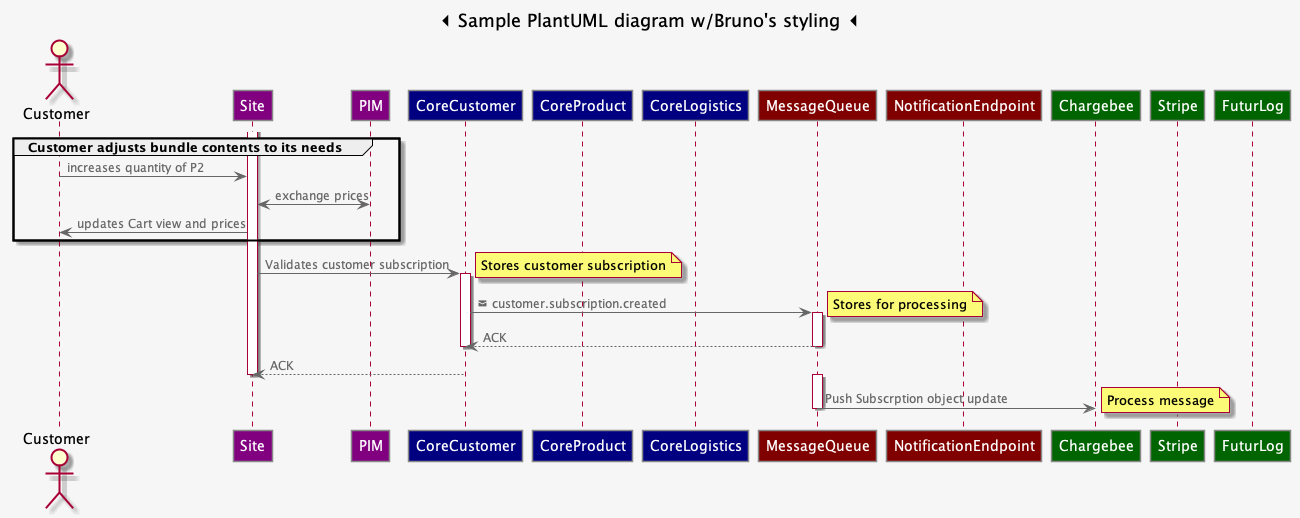

The diagram above was rendered by PlantUML. Its source (embedded in the PNG):
@startuml


skinparam monochrome false
skinparam backgroundColor #F6F6F6
skinparam handwritten false

skinparam participant {
  StereotypeFontSize 12
  BackgroundColor #555555
  FontColor white
  BorderColor #888888
  shadowing false
}

skinparam Arrow {
  Color #666666
  FontColor #666666
  FontSize 12
}

hide unlinked
actor Customer
participant Site #purple
participant PIM #purple
participant CoreCustomer #navy
participant CoreProduct #navy
participant CoreLogistics #navy

participant CoreLogistics #navy
participant MessageQueue #maroon
participant NotificationEndpoint #maroon

participant Chargebee #darkgreen
participant Stripe #darkgreen
participant FuturLog  #darkgreen


show unlinked
title <&caret-left> Sample PlantUML diagram w/Bruno's styling <&caret-left>

group Customer adjusts bundle contents to its needs
  Customer->Site: increases quantity of P2
  Site<->PIM: exchange prices
  Customer<-Site: updates Cart view and prices
end



activate Site

  Site->CoreCustomer: Validates customer subscription
  note right: Stores customer subscription

  activate CoreCustomer
    CoreCustomer->MessageQueue: <&envelope-closed> customer.subscription.created
    activate MessageQueue
      note right: Stores for processing
      CoreCustomer<--MessageQueue: ACK
    deactivate MessageQueue
  deactivate CoreCustomer
  Site<--CoreCustomer: ACK
deactivate Site

activate MessageQueue
  MessageQueue->Chargebee: Push Subscrption object update
  note right: Process message
deactivate MessageQueue





@enduml